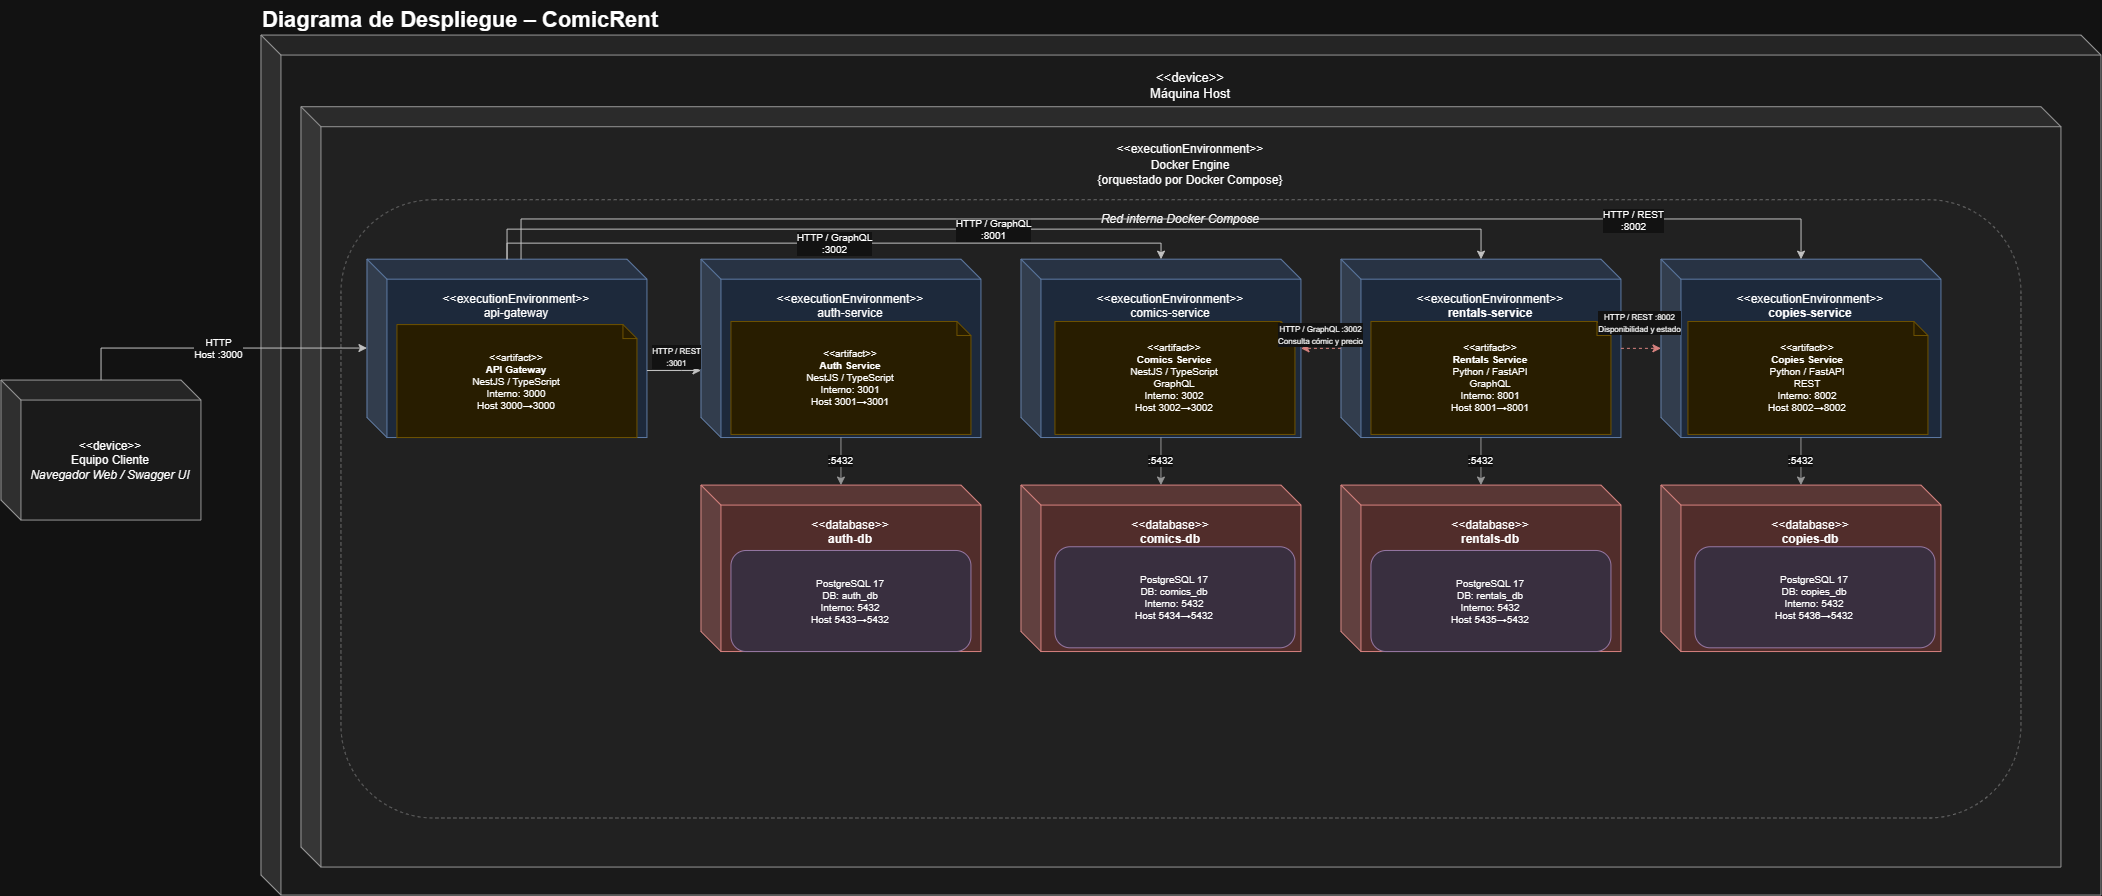

The diagram above was exported from draw.io. Its source (the exported page's mxGraphModel, read from the mxfile embedded in the PNG):
<mxGraphModel dx="2175" dy="1152" grid="0" gridSize="10" guides="1" tooltips="1" connect="1" arrows="1" fold="1" page="0" pageScale="1" pageWidth="827" pageHeight="1169" math="0" shadow="0">
  <root>
    <mxCell id="0" />
    <mxCell id="1" parent="0" />
    <mxCell id="title" parent="1" style="text;fontSize=22;fontStyle=1;html=1;align=left;verticalAlign=middle;" value="Diagrama de Despliegue – ComicRent" vertex="1">
      <mxGeometry height="40" width="900" x="300" as="geometry" />
    </mxCell>
    <mxCell id="client" parent="1" style="shape=cube;whiteSpace=wrap;html=1;boundedLbl=1;backgroundOutline=1;darkOpacity=0.05;darkOpacity2=0.1;verticalAlign=middle;fillColor=#F5F5F5;strokeColor=#666666;fontSize=12;" value="&lt;div&gt;&amp;lt;&amp;lt;device&amp;gt;&amp;gt;&lt;/div&gt;&lt;div&gt;Equipo Cliente&lt;/div&gt;&lt;i&gt;Navegador Web / Swagger UI&lt;/i&gt;" vertex="1">
      <mxGeometry height="140" width="200" x="40" y="380" as="geometry" />
    </mxCell>
    <mxCell id="host" parent="1" style="shape=cube;whiteSpace=wrap;html=1;boundedLbl=1;backgroundOutline=1;darkOpacity=0.05;darkOpacity2=0.1;container=1;pointerEvents=0;collapsible=0;verticalAlign=top;fontSize=13;fillColor=#F5F5F5;strokeColor=#666666;spacingTop=8;" value="&lt;div&gt;&amp;lt;&amp;lt;device&amp;gt;&amp;gt;&lt;/div&gt;&lt;div&gt;Máquina Host&lt;/div&gt;" vertex="1">
      <mxGeometry height="860" width="1840" x="300" y="35" as="geometry" />
    </mxCell>
    <mxCell id="dockerengine" parent="host" style="shape=cube;whiteSpace=wrap;html=1;boundedLbl=1;backgroundOutline=1;darkOpacity=0.05;darkOpacity2=0.1;container=1;pointerEvents=0;collapsible=0;verticalAlign=top;fontSize=13;fillColor=#EDEDED;strokeColor=#666666;spacingTop=8;" value="&lt;div&gt;&lt;span style=&quot;font-size: 12px;&quot;&gt;&amp;lt;&amp;lt;executionEnvironment&amp;gt;&amp;gt;&lt;/span&gt;&lt;/div&gt;&lt;div&gt;&lt;span style=&quot;font-size: 12px;&quot;&gt;Docker Engine&lt;/span&gt;&lt;/div&gt;&lt;div&gt;&lt;span style=&quot;font-size: 12px;&quot;&gt;{orquestado por Docker Compose}&lt;/span&gt;&lt;/div&gt;" vertex="1">
      <mxGeometry height="760.33" width="1760" x="40" y="71.67" as="geometry" />
    </mxCell>
    <mxCell id="rednet" parent="dockerengine" style="rounded=1;dashed=1;whiteSpace=wrap;html=1;container=1;pointerEvents=0;collapsible=0;verticalAlign=top;fontStyle=2;fontSize=12;strokeColor=#999999;fillColor=none;spacingTop=6;" value="Red interna Docker Compose" vertex="1">
      <mxGeometry height="618.28" width="1680" x="40" y="93" as="geometry" />
    </mxCell>
    <mxCell id="auth" parent="rednet" style="shape=cube;whiteSpace=wrap;html=1;boundedLbl=1;backgroundOutline=1;darkOpacity=0.05;darkOpacity2=0.1;container=1;pointerEvents=0;collapsible=0;verticalAlign=top;fontSize=12;fillColor=#DAE8FC;strokeColor=#6C8EBF;spacingTop=6;" value="&lt;div&gt;&amp;lt;&amp;lt;executionEnvironment&amp;gt;&amp;gt;&lt;/div&gt;&lt;div&gt;auth-service&lt;/div&gt;" vertex="1">
      <mxGeometry height="178.35000000000005" width="280" x="360" y="59.450000000000024" as="geometry" />
    </mxCell>
    <mxCell id="auth_art" parent="auth" style="shape=note;whiteSpace=wrap;html=1;size=14;fillColor=#FFF2CC;strokeColor=#D6B656;fontSize=10;" value="&amp;lt;&amp;lt;artifact&amp;gt;&amp;gt;&lt;div&gt;&lt;b&gt;Auth Service&lt;/b&gt;&lt;br&gt;NestJS / TypeScript&lt;br&gt;Interno: 3001&lt;br&gt;Host 3001→3001&lt;/div&gt;" vertex="1">
      <mxGeometry height="112.95500000000004" width="240" x="30" y="62.319662273476126" as="geometry" />
    </mxCell>
    <mxCell id="comics" parent="rednet" style="shape=cube;whiteSpace=wrap;html=1;boundedLbl=1;backgroundOutline=1;darkOpacity=0.05;darkOpacity2=0.1;container=1;pointerEvents=0;collapsible=0;verticalAlign=top;fontSize=12;fillColor=#DAE8FC;strokeColor=#6C8EBF;spacingTop=6;" value="&lt;div&gt;&amp;lt;&amp;lt;executionEnvironment&amp;gt;&amp;gt;&lt;/div&gt;&lt;div&gt;comics-service&lt;/div&gt;&lt;div&gt;&lt;br&gt;&lt;/div&gt;" vertex="1">
      <mxGeometry height="178.35000000000005" width="280" x="680" y="59.450000000000024" as="geometry" />
    </mxCell>
    <mxCell id="comics_art" parent="comics" style="shape=note;whiteSpace=wrap;html=1;size=14;fillColor=#FFF2CC;strokeColor=#D6B656;fontSize=10;" value="&amp;lt;&amp;lt;artifact&amp;gt;&amp;gt;&lt;div&gt;&lt;b&gt;Comics Service&lt;/b&gt;&lt;br&gt;NestJS / TypeScript&lt;br&gt;GraphQL&lt;br&gt;Interno: 3002&lt;br&gt;Host 3002→3002&lt;/div&gt;" vertex="1">
      <mxGeometry height="112.95500000000004" width="240" x="34" y="62.319662273476126" as="geometry" />
    </mxCell>
    <mxCell id="rentals" parent="rednet" style="shape=cube;whiteSpace=wrap;html=1;boundedLbl=1;backgroundOutline=1;darkOpacity=0.05;darkOpacity2=0.1;container=1;pointerEvents=0;collapsible=0;verticalAlign=top;fontSize=12;fillColor=#DAE8FC;strokeColor=#6C8EBF;spacingTop=6;" value="&amp;lt;&amp;lt;executionEnvironment&amp;gt;&amp;gt;&lt;div&gt;&lt;b&gt;rentals-service&lt;/b&gt;&lt;/div&gt;" vertex="1">
      <mxGeometry height="178.35000000000005" width="280" x="1000" y="59.450000000000024" as="geometry" />
    </mxCell>
    <mxCell id="rentals_art" parent="rentals" style="shape=note;whiteSpace=wrap;html=1;size=14;fillColor=#FFF2CC;strokeColor=#D6B656;fontSize=10;" value="&amp;lt;&amp;lt;artifact&amp;gt;&amp;gt;&lt;br&gt;&lt;b&gt;Rentals Service&lt;/b&gt;&lt;br&gt;Python / FastAPI&lt;br&gt;GraphQL&lt;br&gt;Interno: 8001&lt;br&gt;Host 8001→8001" vertex="1">
      <mxGeometry height="112.95500000000004" width="240" x="30" y="62.319662273476126" as="geometry" />
    </mxCell>
    <mxCell id="copies" parent="rednet" style="shape=cube;whiteSpace=wrap;html=1;boundedLbl=1;backgroundOutline=1;darkOpacity=0.05;darkOpacity2=0.1;container=1;pointerEvents=0;collapsible=0;verticalAlign=top;fontSize=12;fillColor=#DAE8FC;strokeColor=#6C8EBF;spacingTop=6;" value="&amp;lt;&amp;lt;executionEnvironment&amp;gt;&amp;gt;&lt;br&gt;&lt;b&gt;copies-service&lt;/b&gt;" vertex="1">
      <mxGeometry height="178.35000000000005" width="280" x="1320" y="59.450000000000024" as="geometry" />
    </mxCell>
    <mxCell id="authdb" parent="rednet" style="shape=cube;whiteSpace=wrap;html=1;boundedLbl=1;backgroundOutline=1;darkOpacity=0.05;darkOpacity2=0.1;container=1;pointerEvents=0;collapsible=0;verticalAlign=top;fontSize=12;fillColor=#F8CECC;strokeColor=#B85450;spacingTop=6;" value="&amp;lt;&amp;lt;database&amp;gt;&amp;gt;&lt;div&gt;&lt;b&gt;auth-db&lt;/b&gt;&lt;/div&gt;" vertex="1">
      <mxGeometry height="166.46000000000006" width="280" x="360" y="285.3600000000001" as="geometry" />
    </mxCell>
    <mxCell id="authdb_info" parent="authdb" style="rounded=1;whiteSpace=wrap;html=1;fillColor=#E1D5E7;strokeColor=#9673A6;fontSize=10;" value="PostgreSQL 17&lt;br&gt;DB: auth_db&lt;br&gt;Interno: 5432&lt;br&gt;Host 5433→5432" vertex="1">
      <mxGeometry height="101.06500000000004" width="240" x="30" y="65.39500000000001" as="geometry" />
    </mxCell>
    <mxCell id="comicsdb" parent="rednet" style="shape=cube;whiteSpace=wrap;html=1;boundedLbl=1;backgroundOutline=1;darkOpacity=0.05;darkOpacity2=0.1;container=1;pointerEvents=0;collapsible=0;verticalAlign=top;fontSize=12;fillColor=#F8CECC;strokeColor=#B85450;spacingTop=6;" value="&amp;lt;&amp;lt;database&amp;gt;&amp;gt;&lt;br&gt;&lt;b&gt;comics-db&lt;/b&gt;" vertex="1">
      <mxGeometry height="166.46000000000006" width="280" x="680" y="285.3600000000001" as="geometry" />
    </mxCell>
    <mxCell id="comicsdb_info" parent="comicsdb" style="rounded=1;whiteSpace=wrap;html=1;fillColor=#E1D5E7;strokeColor=#9673A6;fontSize=10;" value="PostgreSQL 17&lt;br&gt;DB: comics_db&lt;br&gt;Interno: 5432&lt;br&gt;Host 5434→5432" vertex="1">
      <mxGeometry height="101.06500000000004" width="240" x="34" y="61.673253706754544" as="geometry" />
    </mxCell>
    <mxCell id="rentalsdb" parent="rednet" style="shape=cube;whiteSpace=wrap;html=1;boundedLbl=1;backgroundOutline=1;darkOpacity=0.05;darkOpacity2=0.1;container=1;pointerEvents=0;collapsible=0;verticalAlign=top;fontSize=12;fillColor=#F8CECC;strokeColor=#B85450;spacingTop=6;" value="&amp;lt;&amp;lt;database&amp;gt;&amp;gt;&lt;br&gt;&lt;b&gt;rentals-db&lt;/b&gt;" vertex="1">
      <mxGeometry height="166.46000000000006" width="280" x="1000" y="285.3600000000001" as="geometry" />
    </mxCell>
    <mxCell id="rentalsdb_info" parent="rentalsdb" style="rounded=1;whiteSpace=wrap;html=1;fillColor=#E1D5E7;strokeColor=#9673A6;fontSize=10;" value="PostgreSQL 17&lt;br&gt;DB: rentals_db&lt;br&gt;Interno: 5432&lt;br&gt;Host 5435→5432" vertex="1">
      <mxGeometry height="101.06500000000004" width="240" x="30" y="65.39500000000001" as="geometry" />
    </mxCell>
    <mxCell id="copiesdb" parent="rednet" style="shape=cube;whiteSpace=wrap;html=1;boundedLbl=1;backgroundOutline=1;darkOpacity=0.05;darkOpacity2=0.1;container=1;pointerEvents=0;collapsible=0;verticalAlign=top;fontSize=12;fillColor=#F8CECC;strokeColor=#B85450;spacingTop=6;" value="&amp;lt;&amp;lt;database&amp;gt;&amp;gt;&lt;br&gt;&lt;b&gt;copies-db&lt;/b&gt;" vertex="1">
      <mxGeometry height="166.46000000000006" width="280" x="1320" y="285.3600000000001" as="geometry" />
    </mxCell>
    <mxCell id="copiesdb_info" parent="copiesdb" style="rounded=1;whiteSpace=wrap;html=1;fillColor=#E1D5E7;strokeColor=#9673A6;fontSize=10;" value="PostgreSQL 17&lt;br&gt;DB: copies_db&lt;br&gt;Interno: 5432&lt;br&gt;Host 5436→5432" vertex="1">
      <mxGeometry height="101.06500000000004" width="240" x="34" y="61.673253706754544" as="geometry" />
    </mxCell>
    <mxCell id="e6" edge="1" parent="rednet" source="rentals" style="edgeStyle=orthogonalEdgeStyle;rounded=0;html=1;fontSize=10;dashed=1;strokeColor=#B85450;libavoidRouting=1;orthogonalLoop=1;jettySize=auto;" target="comics" value="&lt;font style=&quot;font-size: 8px;&quot;&gt;HTTP / GraphQL :3002&lt;br&gt;Consulta cómic y precio&lt;/font&gt;">
      <mxGeometry relative="1" x="0.007" y="-14" as="geometry">
        <mxPoint as="offset" />
        <Array as="points" />
      </mxGeometry>
    </mxCell>
    <mxCell id="e7" edge="1" parent="rednet" source="rentals" style="edgeStyle=orthogonalEdgeStyle;rounded=0;html=1;fontSize=10;dashed=1;strokeColor=#B85450;libavoidRouting=1;orthogonalLoop=1;jettySize=auto;" target="copies" value="&lt;font style=&quot;font-size: 8px;&quot;&gt;HTTP / REST :8002&lt;br&gt;Disponibilidad y estado&lt;/font&gt;">
      <mxGeometry relative="1" x="-0.1025" y="26" as="geometry">
        <mxPoint as="offset" />
        <Array as="points" />
      </mxGeometry>
    </mxCell>
    <mxCell id="e8" edge="1" parent="rednet" source="auth" style="edgeStyle=orthogonalEdgeStyle;rounded=0;html=1;fontSize=10;strokeColor=#666666;libavoidRouting=1;orthogonalLoop=1;jettySize=auto;" target="authdb" value=":5432">
      <mxGeometry relative="1" as="geometry">
        <Array as="points" />
      </mxGeometry>
    </mxCell>
    <mxCell id="e9" edge="1" parent="rednet" source="comics" style="edgeStyle=orthogonalEdgeStyle;rounded=0;html=1;fontSize=10;strokeColor=#666666;libavoidRouting=1;orthogonalLoop=1;jettySize=auto;" target="comicsdb" value=":5432">
      <mxGeometry relative="1" as="geometry">
        <Array as="points" />
      </mxGeometry>
    </mxCell>
    <mxCell id="e10" edge="1" parent="rednet" source="rentals" style="edgeStyle=orthogonalEdgeStyle;rounded=0;html=1;fontSize=10;strokeColor=#666666;libavoidRouting=1;orthogonalLoop=1;jettySize=auto;" target="rentalsdb" value=":5432">
      <mxGeometry relative="1" as="geometry">
        <Array as="points" />
      </mxGeometry>
    </mxCell>
    <mxCell id="e11" edge="1" parent="rednet" source="copies" style="edgeStyle=orthogonalEdgeStyle;rounded=0;html=1;fontSize=10;strokeColor=#666666;libavoidRouting=1;orthogonalLoop=1;jettySize=auto;" target="copiesdb" value=":5432">
      <mxGeometry relative="1" as="geometry">
        <Array as="points" />
      </mxGeometry>
    </mxCell>
    <mxCell id="copies_art" parent="rednet" style="shape=note;whiteSpace=wrap;html=1;size=14;fillColor=#FFF2CC;strokeColor=#D6B656;fontSize=10;" value="&amp;lt;&amp;lt;artifact&amp;gt;&amp;gt;&lt;div&gt;&lt;b&gt;Copies Service&lt;/b&gt;&lt;br&gt;Python / FastAPI&lt;br&gt;REST&lt;br&gt;Interno: 8002&lt;br&gt;Host 8002→8002&lt;/div&gt;" vertex="1">
      <mxGeometry height="112.95500000000004" width="240" x="1347" y="121.76966227347616" as="geometry" />
    </mxCell>
    <mxCell id="gw" parent="dockerengine" style="shape=cube;whiteSpace=wrap;html=1;boundedLbl=1;backgroundOutline=1;darkOpacity=0.05;darkOpacity2=0.1;container=1;pointerEvents=0;collapsible=0;verticalAlign=top;fontSize=12;fillColor=#DAE8FC;strokeColor=#6C8EBF;spacingTop=6;" value="&lt;div&gt;&amp;lt;&amp;lt;executionEnvironment&amp;gt;&amp;gt;&lt;/div&gt;&lt;div&gt;api-gateway&lt;/div&gt;" vertex="1">
      <mxGeometry height="178.35000000000005" width="280" x="66" y="152.45000000000005" as="geometry" />
    </mxCell>
    <mxCell id="gw_art" parent="gw" style="shape=note;whiteSpace=wrap;html=1;size=14;fillColor=#FFF2CC;strokeColor=#D6B656;fontSize=10;" value="&amp;lt;&amp;lt;artifact&amp;gt;&amp;gt;&lt;div&gt;&lt;b&gt;API Gateway&lt;/b&gt;&lt;br&gt;NestJS / TypeScript&lt;br&gt;Interno: 3000&lt;br&gt;Host 3000→3000&lt;/div&gt;" vertex="1">
      <mxGeometry height="112.95500000000004" width="240" x="30" y="65.39500000000001" as="geometry" />
    </mxCell>
    <mxCell id="e2" edge="1" parent="dockerengine" source="gw" style="edgeStyle=orthogonalEdgeStyle;rounded=0;html=1;fontSize=10;strokeColor=#333333;orthogonalLoop=1;jettySize=auto;" target="auth" value="&lt;font style=&quot;font-size: 8px;&quot;&gt;HTTP / REST&lt;br&gt;:3001&lt;/font&gt;">
      <mxGeometry relative="1" x="0.0548" y="14" as="geometry">
        <mxPoint as="offset" />
        <Array as="points">
          <mxPoint x="380.81" y="263.83794892915984" />
          <mxPoint x="380.81" y="263.83794892915984" />
        </Array>
      </mxGeometry>
    </mxCell>
    <mxCell id="e3" edge="1" parent="dockerengine" source="gw" style="edgeStyle=orthogonalEdgeStyle;rounded=0;html=1;fontSize=10;strokeColor=#333333;libavoidRouting=1;orthogonalLoop=1;jettySize=auto;" target="comics" value="HTTP / GraphQL&lt;br&gt;:3002">
      <mxGeometry relative="1" as="geometry">
        <Array as="points">
          <mxPoint x="206" y="136.32999999999998" />
          <mxPoint x="860" y="136.32999999999998" />
        </Array>
      </mxGeometry>
    </mxCell>
    <mxCell id="e4" edge="1" parent="dockerengine" source="gw" style="edgeStyle=orthogonalEdgeStyle;rounded=0;html=1;fontSize=10;strokeColor=#333333;libavoidRouting=1;orthogonalLoop=1;jettySize=auto;" target="rentals" value="HTTP / GraphQL&lt;br&gt;:8001">
      <mxGeometry relative="1" as="geometry">
        <Array as="points">
          <mxPoint x="206" y="122.33" />
          <mxPoint x="1180" y="122.33" />
        </Array>
      </mxGeometry>
    </mxCell>
    <mxCell id="e5" edge="1" parent="dockerengine" source="gw" style="edgeStyle=orthogonalEdgeStyle;rounded=0;html=1;fontSize=10;strokeColor=#333333;orthogonalLoop=1;jettySize=auto;" target="copies" value="HTTP / REST&lt;br&gt;:8002">
      <mxGeometry relative="1" x="0.693" y="-2" as="geometry">
        <mxPoint as="offset" />
        <Array as="points">
          <mxPoint x="220" y="112.23555189456344" />
          <mxPoint x="1500" y="112.23555189456344" />
        </Array>
      </mxGeometry>
    </mxCell>
    <mxCell id="e1" edge="1" parent="1" source="client" style="edgeStyle=orthogonalEdgeStyle;rounded=0;html=1;fontSize=10;strokeColor=#333333;libavoidRouting=1;orthogonalLoop=1;jettySize=auto;" target="gw" value="HTTP&lt;br&gt;Host :3000">
      <mxGeometry relative="1" as="geometry">
        <Array as="points">
          <mxPoint x="140" y="348" />
        </Array>
      </mxGeometry>
    </mxCell>
  </root>
</mxGraphModel>